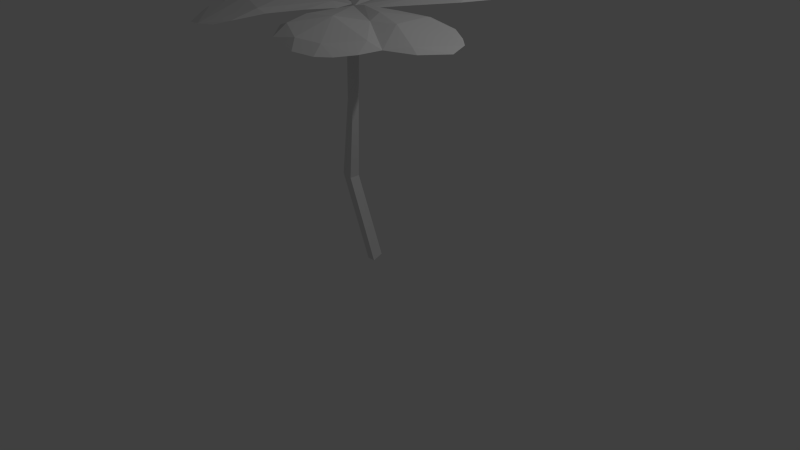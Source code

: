 # Source: clover.blend  (saved by Blender 2.73.0; exported with 4.5.12 LTS)
import bpy
from mathutils import Matrix  # noqa: F401  (used for matrix-valued properties, if any)

bpy.ops.wm.read_factory_settings(use_empty=True)
scene = bpy.context.scene
scene.name = 'Scene'

# ---- collections
col_collection_1 = bpy.data.collections.new('Collection 1'); scene.collection.children.link(col_collection_1)

# ---- world
world_world = bpy.data.worlds.new('World'); scene.world = world_world
world_world.color = (0.05088, 0.05088, 0.05088)
world_world.use_sun_shadow = False
world_world.sun_shadow_jitter_overblur = 0.0
world_world.cycles.sampling_method = 'MANUAL'
world_world.cycles.sample_map_resolution = 256

# ---- cameras
cam_camera = bpy.data.cameras.new('Camera')
cam_camera.clip_end = 100.0
cam_camera.lens = 35.0
cam_camera.sensor_width = 32.0
cam_camera.sensor_height = 18.0
cam_camera.ortho_scale = 7.314
cam_camera.dof.focus_distance = 0.0
cam_camera.dof.aperture_fstop = 128.0

# ---- lights
light_lamp = bpy.data.lights.new('Lamp', 'POINT')
light_lamp.transmission_factor = 0.0
light_lamp.cutoff_distance = 30.0
light_lamp.energy = 100.0
light_lamp.shadow_buffer_clip_start = 1.001
light_lamp.shadow_soft_size = 0.1
light_lamp.shadow_maximum_resolution = 0.006
light_lamp.use_absolute_resolution = True
light_lamp.cycles.use_multiple_importance_sampling = False

# ---- meshes
me_cube_001 = bpy.data.meshes.new('Cube.001')
me_cube_001.from_pydata([(-0.2248, -0.1157, 3.142), (-0.2248, -0.01057, 3.142), (-0.1197, -0.01057, 3.142), (-0.1197, -0.1157, 3.142), (-0.09466, -0.2504, 2.131), (-0.09466, -0.1589, 2.131), (-0.005864, -0.1589, 2.146), (-0.005864, -0.2504, 2.146), (-0.03157, 0.07132, 0.007793), (0.07357, 0.07132, 0.007793), (0.07357, -0.0622, -0.04001), (-0.03157, -0.0622, -0.04001), (-0.3767, -0.1326, 1.061), (-0.379, 0.006261, 1.057), (-0.2482, 0.006261, 1.026), (-0.246, -0.1326, 1.03), (-0.3058, 0.6902, 3.279), (0.4463, 1.509, 3.232), (0.3007, 0.2916, 3.169), (-0.3592, 0.05609, 3.156), (-1.027, 1.452, 3.127), (-0.5932, 0.3535, 3.191), (-1.047, 1.039, 3.169), (-0.1521, 1.562, 3.153), (-0.2456, 0.1508, 3.212), (-0.4749, 1.671, 3.123), (-0.7933, 0.824, 3.25), (0.4684, 0.6778, 3.292), (-0.3866, 1.146, 3.282), (-0.01761, 1.478, 3.229), (0.6732, 1.33, 3.248), (-0.1557, 0.92, 3.256), (0.1142, 1.655, 3.147), (0.7062, 0.9576, 3.285), (-0.8629, 0.7021, 3.208), (0.2409, 0.9814, 3.346), (-0.1598, -0.04782, 3.155), (0.0005698, 0.01554, 3.142), (0.2641, 0.2558, 3.166), (0.7269, 1.491, 3.161), (0.535, 1.641, 3.147), (0.3533, 1.671, 3.141), (0.7495, 0.7411, 3.203), (0.8661, 1.115, 3.193), (-0.4446, 1.586, 3.18), (-0.8568, 1.625, 3.099), (-1.067, 1.243, 3.129), (0.5697, -0.3201, 3.243), (0.8947, -1.381, 3.166), (-0.08571, -0.6431, 3.172), (0.04184, 0.04586, 3.156), (1.579, -0.07901, 3.027), (0.418, 0.0983, 3.167), (1.235, 0.1456, 3.093), (1.236, -0.8904, 3.069), (0.06996, -0.1003, 3.209), (1.49, -0.6658, 3.025), (0.9281, 0.03422, 3.193), (0.1709, -0.9831, 3.276), (1.003, -0.4794, 3.216), (1.101, -0.9651, 3.154), (0.6277, -1.488, 3.199), (0.6909, -0.5652, 3.21), (1.182, -1.167, 3.065), (0.2923, -1.329, 3.258), (0.8552, 0.156, 3.157), (0.5505, -0.9396, 3.306), (-0.148, -0.07423, 3.166), (-0.1748, -0.2446, 3.153), (-0.09843, -0.5934, 3.17), (0.7339, -1.614, 3.104), (0.9589, -1.524, 3.076), (1.075, -1.382, 3.064), (0.07868, -1.257, 3.191), (0.3417, -1.546, 3.162), (1.406, -0.6499, 3.088), (1.641, -0.3124, 2.993), (1.419, 0.0615, 3.041), (-0.7434, -0.5742, 3.27), (-1.832, -0.3487, 3.217), (-0.7127, 0.1548, 3.189), (-0.1708, -0.2891, 3.166), (-1.023, -1.577, 3.073), (-0.3057, -0.6438, 3.184), (-0.6595, -1.384, 3.128), (-1.568, -0.8857, 3.12), (-0.3112, -0.2426, 3.221), (-1.495, -1.217, 3.078), (-0.6067, -1.06, 3.223), (-1.132, 0.09493, 3.304), (-1.093, -0.8779, 3.256), (-1.567, -0.7305, 3.203), (-1.796, -0.06315, 3.246), (-1.017, -0.5628, 3.244), (-1.785, -0.7051, 3.119), (-1.494, 0.1552, 3.295), (-0.4658, -1.055, 3.183), (-1.275, -0.2582, 3.343), (-0.1844, -0.06473, 3.173), (-0.3212, 0.04063, 3.163), (-0.6631, 0.1419, 3.186), (-1.96, -0.09628, 3.155), (-1.99, -0.3374, 3.131), (-1.921, -0.508, 3.12), (-1.329, 0.3068, 3.222), (-1.71, 0.215, 3.203), (-1.439, -1.15, 3.139), (-1.258, -1.519, 3.045), (-0.8229, -1.505, 3.081)], [(38, 18), (69, 49), (100, 80)], [(3, 2, 1, 0), (3, 0, 4, 7), (2, 3, 7, 6), (1, 2, 6, 5), (0, 1, 5, 4), (15, 12, 11, 10), (14, 15, 10, 9), (13, 14, 9, 8), (12, 13, 8, 11), (4, 5, 13, 12), (5, 6, 14, 13), (6, 7, 15, 14), (7, 4, 12, 15), (24, 31, 16), (36, 27, 35), (29, 35, 17), (26, 24, 16), (30, 35, 33), (24, 36, 31), (23, 29, 32), (35, 30, 17), (44, 28, 23), (24, 26, 34), (24, 21, 19), (23, 28, 31), (37, 27, 36), (24, 19, 36), (44, 45, 20), (38, 42, 37), (30, 43, 39), (32, 17, 41), (17, 32, 29), (41, 17, 40), (16, 31, 28), (46, 22, 20), (28, 44, 20), (29, 23, 31), (31, 35, 29), (16, 28, 26), (26, 28, 20), (33, 35, 27), (24, 34, 21), (36, 35, 31), (22, 26, 20), (34, 26, 22), (40, 17, 30), (39, 40, 30), (33, 43, 30), (43, 33, 42), (44, 23, 25), (27, 42, 33), (37, 42, 27), (45, 44, 25), (55, 62, 47), (67, 58, 66), (60, 66, 48), (57, 55, 47), (61, 66, 64), (55, 67, 62), (54, 60, 63), (66, 61, 48), (75, 59, 54), (55, 57, 65), (55, 52, 50), (54, 59, 62), (68, 58, 67), (55, 50, 67), (75, 76, 51), (69, 73, 68), (61, 74, 70), (63, 48, 72), (48, 63, 60), (72, 48, 71), (47, 62, 59), (77, 53, 51), (59, 75, 51), (60, 54, 62), (62, 66, 60), (47, 59, 57), (57, 59, 51), (64, 66, 58), (55, 65, 52), (67, 66, 62), (53, 57, 51), (65, 57, 53), (71, 48, 61), (70, 71, 61), (64, 74, 61), (74, 64, 73), (75, 54, 56), (58, 73, 64), (68, 73, 58), (76, 75, 56), (86, 93, 78), (98, 89, 97), (91, 97, 79), (88, 86, 78), (92, 97, 95), (86, 98, 93), (85, 91, 94), (97, 92, 79), (106, 90, 85), (86, 88, 96), (86, 83, 81), (85, 90, 93), (99, 89, 98), (86, 81, 98), (106, 107, 82), (100, 104, 99), (92, 105, 101), (94, 79, 103), (79, 94, 91), (103, 79, 102), (78, 93, 90), (108, 84, 82), (90, 106, 82), (91, 85, 93), (93, 97, 91), (78, 90, 88), (88, 90, 82), (95, 97, 89), (86, 96, 83), (98, 97, 93), (84, 88, 82), (96, 88, 84), (102, 79, 92), (101, 102, 92), (95, 105, 92), (105, 95, 104), (106, 85, 87), (89, 104, 95), (99, 104, 89), (107, 106, 87)])
_uv = me_cube_001.uv_layers.new(name='UVMap')
_uv.uv.foreach_set('vector', [0.96, 0.009648, 0.9871, 0.009719, 0.9871, 0.02999, 0.96, 0.02992, 0.0983, 0.9896, 0.07117, 0.9904, 0.09581, 0.7949, 0.1189, 0.7971, 0.4402, 0.9893, 0.4131, 0.9898, 0.3717, 0.7973, 0.3953, 0.7968, 0.2039, 0.3746, 0.231, 0.3754, 0.2515, 0.5675, 0.2285, 0.5697, 0.3188, 0.3746, 0.3459, 0.3752, 0.301, 0.5705, 0.2774, 0.5701, 0.04637, 0.5833, 0.01291, 0.5901, 0.09172, 0.3753, 0.1189, 0.3746, 0.4296, 0.5835, 0.3938, 0.585, 0.4054, 0.3746, 0.4402, 0.3832, 0.1447, 0.7756, 0.1781, 0.7825, 0.2515, 0.9813, 0.2244, 0.9805, 0.2996, 0.7735, 0.3354, 0.7749, 0.3459, 0.9813, 0.3111, 0.9898, 0.2774, 0.5701, 0.301, 0.5705, 0.3354, 0.7749, 0.2996, 0.7735, 0.2285, 0.5697, 0.2515, 0.5675, 0.1781, 0.7825, 0.1447, 0.7756, 0.3953, 0.7968, 0.3717, 0.7973, 0.3938, 0.585, 0.4296, 0.5835, 0.1189, 0.7971, 0.09581, 0.7949, 0.01291, 0.5901, 0.04637, 0.5833, 0.4248, 0.3058, 0.2841, 0.2014, 0.3517, 0.2179, 0.4382, 0.3456, 0.1984, 0.3135, 0.1965, 0.2408, 0.1661, 0.134, 0.1965, 0.2408, 0.06801, 0.1856, 0.4275, 0.1387, 0.4248, 0.3058, 0.3517, 0.2179, 0.05146, 0.2399, 0.1965, 0.2408, 0.1055, 0.3002, 0.4248, 0.3058, 0.4382, 0.3456, 0.2841, 0.2014, 0.178, 0.1046, 0.1661, 0.134, 0.1094, 0.1228, 0.1965, 0.2408, 0.05146, 0.2399, 0.06801, 0.1856, 0.2335, 0.06584, 0.2948, 0.1397, 0.178, 0.1046, 0.4248, 0.3058, 0.4275, 0.1387, 0.4602, 0.1483, 0.4248, 0.3058, 0.4616, 0.2331, 0.4616, 0.3058, 0.178, 0.1046, 0.2948, 0.1397, 0.2841, 0.2014, 0.3955, 0.3553, 0.1984, 0.3135, 0.4382, 0.3456, 0.4248, 0.3058, 0.4616, 0.3058, 0.4382, 0.3456, 0.2335, 0.06584, 0.3084, 0.009648, 0.3709, 0.01525, 0.3045, 0.3513, 0.1298, 0.3373, 0.3955, 0.3553, 0.05146, 0.2399, 0.04606, 0.2952, 0.01291, 0.2216, 0.1094, 0.1228, 0.06801, 0.1856, 0.05872, 0.1493, 0.06801, 0.1856, 0.1094, 0.1228, 0.1661, 0.134, 0.05872, 0.1493, 0.06801, 0.1856, 0.02704, 0.1758, 0.3517, 0.2179, 0.2841, 0.2014, 0.2948, 0.1397, 0.4127, 0.04177, 0.4421, 0.07519, 0.3709, 0.01525, 0.2948, 0.1397, 0.2335, 0.06584, 0.3709, 0.01525, 0.1661, 0.134, 0.178, 0.1046, 0.2841, 0.2014, 0.2841, 0.2014, 0.1965, 0.2408, 0.1661, 0.134, 0.3517, 0.2179, 0.2948, 0.1397, 0.4275, 0.1387, 0.4275, 0.1387, 0.2948, 0.1397, 0.3709, 0.01525, 0.1055, 0.3002, 0.1965, 0.2408, 0.1984, 0.3135, 0.4248, 0.3058, 0.4602, 0.1483, 0.4616, 0.2331, 0.4382, 0.3456, 0.1965, 0.2408, 0.2841, 0.2014, 0.4421, 0.07519, 0.4275, 0.1387, 0.3709, 0.01525, 0.4602, 0.1483, 0.4275, 0.1387, 0.4421, 0.07519, 0.02704, 0.1758, 0.06801, 0.1856, 0.05146, 0.2399, 0.01291, 0.2216, 0.02704, 0.1758, 0.05146, 0.2399, 0.1055, 0.3002, 0.04606, 0.2952, 0.05146, 0.2399, 0.04606, 0.2952, 0.1055, 0.3002, 0.1298, 0.3373, 0.2335, 0.06584, 0.178, 0.1046, 0.2248, 0.04909, 0.1984, 0.3135, 0.1298, 0.3373, 0.1055, 0.3002, 0.3955, 0.3553, 0.1298, 0.3373, 0.1984, 0.3135, 0.3084, 0.009648, 0.2335, 0.06584, 0.2248, 0.04909, 0.8949, 0.3065, 0.7546, 0.1997, 0.8207, 0.217, 0.91, 0.347, 0.6649, 0.3103, 0.6621, 0.237, 0.6393, 0.1309, 0.6621, 0.237, 0.5401, 0.1811, 0.8995, 0.139, 0.8949, 0.3065, 0.8207, 0.217, 0.5216, 0.2351, 0.6621, 0.237, 0.5726, 0.2958, 0.8949, 0.3065, 0.91, 0.347, 0.7546, 0.1997, 0.6553, 0.1024, 0.6393, 0.1309, 0.5866, 0.1196, 0.6621, 0.237, 0.5216, 0.2351, 0.5401, 0.1811, 0.7103, 0.06406, 0.7654, 0.1379, 0.6553, 0.1024, 0.8949, 0.3065, 0.8995, 0.139, 0.9338, 0.1494, 0.8949, 0.3065, 0.9342, 0.2345, 0.9342, 0.3076, 0.6553, 0.1024, 0.7654, 0.1379, 0.7546, 0.1997, 0.8677, 0.3563, 0.6649, 0.3103, 0.91, 0.347, 0.8949, 0.3065, 0.9342, 0.3076, 0.91, 0.347, 0.7103, 0.06406, 0.7901, 0.009648, 0.8511, 0.01586, 0.7758, 0.3508, 0.5998, 0.334, 0.8677, 0.3563, 0.5216, 0.2351, 0.5175, 0.2908, 0.4875, 0.2171, 0.5866, 0.1196, 0.5401, 0.1811, 0.5357, 0.1456, 0.5401, 0.1811, 0.5866, 0.1196, 0.6393, 0.1309, 0.5357, 0.1456, 0.5401, 0.1811, 0.5032, 0.1715, 0.8207, 0.217, 0.7546, 0.1997, 0.7654, 0.1379, 0.8923, 0.04295, 0.9191, 0.07642, 0.8511, 0.01586, 0.7654, 0.1379, 0.7103, 0.06406, 0.8511, 0.01586, 0.6393, 0.1309, 0.6553, 0.1024, 0.7546, 0.1997, 0.7546, 0.1997, 0.6621, 0.237, 0.6393, 0.1309, 0.8207, 0.217, 0.7654, 0.1379, 0.8995, 0.139, 0.8995, 0.139, 0.7654, 0.1379, 0.8511, 0.01586, 0.5726, 0.2958, 0.6621, 0.237, 0.6649, 0.3103, 0.8949, 0.3065, 0.9338, 0.1494, 0.9342, 0.2345, 0.91, 0.347, 0.6621, 0.237, 0.7546, 0.1997, 0.9191, 0.07642, 0.8995, 0.139, 0.8511, 0.01586, 0.9338, 0.1494, 0.8995, 0.139, 0.9191, 0.07642, 0.5032, 0.1715, 0.5401, 0.1811, 0.5216, 0.2351, 0.4875, 0.2171, 0.5032, 0.1715, 0.5216, 0.2351, 0.5726, 0.2958, 0.5175, 0.2908, 0.5216, 0.2351, 0.5175, 0.2908, 0.5726, 0.2958, 0.5998, 0.334, 0.7103, 0.06406, 0.6553, 0.1024, 0.7046, 0.04772, 0.6649, 0.3103, 0.5998, 0.334, 0.5726, 0.2958, 0.8677, 0.3563, 0.5998, 0.334, 0.6649, 0.3103, 0.7901, 0.009648, 0.7103, 0.06406, 0.7046, 0.04772, 0.8665, 0.4043, 0.7363, 0.5179, 0.7525, 0.4666, 0.9206, 0.3903, 0.8892, 0.5748, 0.7907, 0.5825, 0.6565, 0.6105, 0.7907, 0.5825, 0.7315, 0.6802, 0.6435, 0.415, 0.8665, 0.4043, 0.7525, 0.4666, 0.804, 0.689, 0.7907, 0.5825, 0.8783, 0.6451, 0.8665, 0.4043, 0.9206, 0.3903, 0.7363, 0.5179, 0.62, 0.6021, 0.6565, 0.6105, 0.6491, 0.652, 0.7907, 0.5825, 0.804, 0.689, 0.7315, 0.6802, 0.5636, 0.5639, 0.6528, 0.5149, 0.62, 0.6021, 0.8665, 0.4043, 0.6435, 0.415, 0.6557, 0.389, 0.8665, 0.4043, 0.7686, 0.3815, 0.8663, 0.3756, 0.62, 0.6021, 0.6528, 0.5149, 0.7363, 0.5179, 0.9371, 0.4213, 0.8892, 0.5748, 0.9206, 0.3903, 0.8665, 0.4043, 0.8663, 0.3756, 0.9206, 0.3903, 0.5636, 0.5639, 0.4875, 0.5102, 0.4893, 0.4637, 0.9371, 0.4901, 0.9293, 0.6226, 0.9371, 0.4213, 0.804, 0.689, 0.8798, 0.688, 0.7862, 0.7174, 0.6491, 0.652, 0.7315, 0.6802, 0.6881, 0.6879, 0.7315, 0.6802, 0.6491, 0.652, 0.6565, 0.6105, 0.6881, 0.6879, 0.7315, 0.6802, 0.725, 0.7098, 0.7525, 0.4666, 0.7363, 0.5179, 0.6528, 0.5149, 0.5214, 0.4305, 0.5618, 0.4069, 0.4893, 0.4637, 0.6528, 0.5149, 0.5636, 0.5639, 0.4893, 0.4637, 0.6565, 0.6105, 0.62, 0.6021, 0.7363, 0.5179, 0.7363, 0.5179, 0.7907, 0.5825, 0.6565, 0.6105, 0.7525, 0.4666, 0.6528, 0.5149, 0.6435, 0.415, 0.6435, 0.415, 0.6528, 0.5149, 0.4893, 0.4637, 0.8783, 0.6451, 0.7907, 0.5825, 0.8892, 0.5748, 0.8665, 0.4043, 0.6557, 0.389, 0.7686, 0.3815, 0.9206, 0.3903, 0.7907, 0.5825, 0.7363, 0.5179, 0.5618, 0.4069, 0.6435, 0.415, 0.4893, 0.4637, 0.6557, 0.389, 0.6435, 0.415, 0.5618, 0.4069, 0.725, 0.7098, 0.7315, 0.6802, 0.804, 0.689, 0.7862, 0.7174, 0.725, 0.7098, 0.804, 0.689, 0.8783, 0.6451, 0.8798, 0.688, 0.804, 0.689, 0.8798, 0.688, 0.8783, 0.6451, 0.9293, 0.6226, 0.5636, 0.5639, 0.62, 0.6021, 0.5445, 0.5705, 0.8892, 0.5748, 0.9293, 0.6226, 0.8783, 0.6451, 0.9371, 0.4213, 0.9293, 0.6226, 0.8892, 0.5748, 0.4875, 0.5102, 0.5636, 0.5639, 0.5445, 0.5705])
me_cube_001.use_remesh_preserve_volume = False
me_cube_001.use_remesh_preserve_attributes = False
me_cube_001.use_mirror_vertex_groups = False
me_cube_001.update()

# ---- objects
ob_cube = bpy.data.objects.new('Cube', me_cube_001)
ob_lamp = bpy.data.objects.new('Lamp', light_lamp)
ob_camera = bpy.data.objects.new('Camera', cam_camera)

# ---- transforms, parenting, visibility, modifiers, constraints
ob_cube.location = (0.0, 0.0, 0.0)
ob_cube.lineart.crease_threshold = 0.0
ob_lamp.location = (4.076, 1.005, 5.904)
ob_lamp.rotation_euler = (0.6503, 0.05522, 1.866)
ob_lamp.lock_rotations_4d = False
ob_lamp.empty_display_type = 'ARROWS'
ob_lamp.color = (0.0, 0.0, 0.0, 0.0)
ob_lamp.lineart.crease_threshold = 0.0
ob_camera.location = (7.481, -6.508, 5.344)
ob_camera.rotation_euler = (1.109, 0.01082, 0.8149)
ob_camera.lock_rotations_4d = False
ob_camera.empty_display_type = 'ARROWS'
ob_camera.color = (0.0, 0.0, 0.0, 0.0)
ob_camera.display_type = 'WIRE'
ob_camera.lineart.crease_threshold = 0.0

# ---- collection membership
col_collection_1.objects.link(ob_cube)
col_collection_1.objects.link(ob_lamp)
col_collection_1.objects.link(ob_camera)

# ---- scene / render settings (as saved in the file)
scene.camera = ob_camera
scene.frame_start = 1; scene.frame_end = 250; scene.frame_set(1)
scene.render.engine = 'BLENDER_EEVEE_NEXT'
scene.render.resolution_percentage = 50
scene.render.dither_intensity = 0.0
scene.cycles.use_denoising = False
scene.cycles.samples = 10
scene.cycles.sampling_pattern = 'TABULATED_SOBOL'
scene.cycles.light_sampling_threshold = 0.0
scene.cycles.use_adaptive_sampling = False
scene.cycles.use_light_tree = False
scene.cycles.blur_glossy = 0.0
scene.cycles.pixel_filter_type = 'GAUSSIAN'
scene.cycles.sample_clamp_indirect = 0.0
scene.view_settings.view_transform = 'Standard'
bpy.context.view_layer.update()
